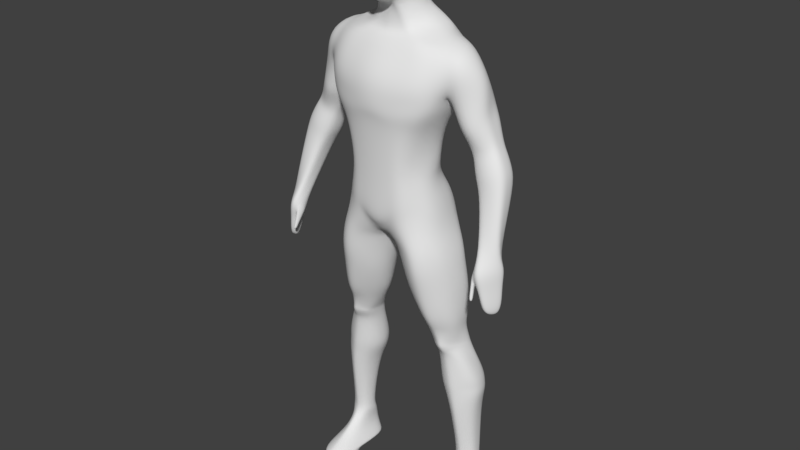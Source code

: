 # Source: male.blend  (saved by Blender 2.79.0; exported with 4.5.12 LTS)
import bpy
from mathutils import Matrix  # noqa: F401  (used for matrix-valued properties, if any)

bpy.ops.wm.read_factory_settings(use_empty=True)
scene = bpy.context.scene
scene.name = 'Scene'

# ---- collections
col_collection_1 = bpy.data.collections.new('Collection 1'); scene.collection.children.link(col_collection_1)

# ---- materials (node trees are filled in below, after node groups)
mat_material = bpy.data.materials.new('Material')
mat_material.alpha_threshold = 0.0
mat_material.use_transparent_shadow = False
mat_material.roughness = 0.5
mat_material.line_color = (0.0, 0.0, 0.0, 1.0)

# ---- material node trees

# ---- world
world_world = bpy.data.worlds.new('World'); scene.world = world_world
world_world.color = (0.05088, 0.05088, 0.05088)
world_world.use_sun_shadow = False
world_world.sun_shadow_jitter_overblur = 0.0
world_world.cycles.sampling_method = 'MANUAL'

# ---- meshes
me_cube = bpy.data.meshes.new('Cube')
me_cube.from_pydata([(0.0598, -0.07229, 0.7873), (0.05395, 0.05388, 0.8189), (0.05773, -0.05968, 0.9539), (0.05773, 0.063, 0.9495), (0.06129, -0.03658, 0.8012), (0.06241, 0.001827, 0.8129), (0.05846, 0.0314, 0.8147), (0.02898, -0.08748, 0.7612), (0.06137, -0.07761, 0.8211), (0.06429, -0.07514, 0.8711), (0.06368, -0.07024, 0.9168), (0.0293, 0.05954, 0.8203), (0.0, 0.06133, 0.8228), (0.06138, 0.06333, 0.8385), (0.06429, 0.07139, 0.8768), (0.06368, 0.07257, 0.9151), (0.06534, -0.02975, 0.9652), (0.06779, 0.002712, 0.9682), (0.06534, 0.03442, 0.9626), (0.03134, -0.06948, 0.9657), (0.03134, 0.07242, 0.9584), (0.0371, -0.08816, 0.9274), (0.03905, -0.1003, 0.8644), (0.03627, -0.09731, 0.7992), (0.03633, 0.0728, 0.837), (0.03905, 0.08752, 0.8769), (0.0371, 0.08853, 0.9238), (0.06691, -0.03974, 0.8275), (0.06688, 0.002205, 0.8352), (0.06691, 0.03599, 0.8337), (0.07106, -0.03916, 0.8748), (0.07009, 0.002034, 0.8763), (0.07106, 0.041, 0.8764), (0.07248, -0.03637, 0.9284), (0.07437, 0.002212, 0.9317), (0.07248, 0.04017, 0.9269), (0.03988, -0.03501, 0.9848), (0.04286, 0.003442, 0.9896), (0.03988, 0.04048, 0.98), (0.02955, -0.05025, 0.761), (0.05798, 0.002227, 0.7852), (0.03657, 0.05783, 0.8089), (0.04607, 0.05632, 0.7451), (0.0544, -0.035, 0.6803), (0.0773, 0.01401, 0.6983), (0.1339, -0.06797, 0.6372), (0.1095, -0.1007, 0.371), (0.08203, 0.1135, 0.6666), (0.2656, 0.002643, 0.5441), (0.1144, -0.0009072, 0.671), (0.1201, 0.08464, 0.6705), (0.266, 0.03785, 0.5618), (0.1377, 0.09379, 0.6369), (0.1498, -0.1023, 0.4822), (0.08483, -0.1009, 0.2619), (0.07318, 0.1285, 0.5003), (0.1718, 0.03478, 0.4782), (0.1851, -0.05708, 0.5007), (0.1606, 0.09516, 0.4832), (0.09437, -0.09945, 0.08852), (0.03953, 0.07584, 0.3674), (0.1337, 0.02464, 0.3399), (0.134, -0.02425, 0.3449), (0.09611, 0.06799, 0.3602), (0.06234, 0.05613, 0.2626), (0.1322, 0.009578, 0.2595), (0.121, -0.03593, 0.2629), (0.1103, 0.04407, 0.2617), (0.08954, 0.1165, 0.08506), (0.0, 0.1021, 0.09728), (0.1465, 0.03713, 0.1082), (0.1504, -0.04165, 0.103), (0.1313, 0.09345, 0.09251), (0.1421, -0.106, 0.5392), (0.0, -0.1367, 0.5588), (0.1603, 0.1039, 0.5612), (0.2198, -0.04419, 0.4692), (0.1845, -0.05891, 0.5647), (0.0, 0.09604, 0.552), (0.09686, 0.1306, 0.576), (0.1591, -0.029, -0.3114), (0.1107, -0.0202, -0.3088), (0.1696, 0.07521, -0.3117), (0.09094, 0.0531, -0.3136), (0.1989, 0.04665, -0.3127), (0.1978, 0.00397, -0.3126), (0.1912, 0.07085, -0.3121), (0.178, -0.03859, -0.02219), (0.1848, -0.03569, -0.1569), (0.1749, 0.08726, -0.1553), (0.1476, 0.08695, -0.01711), (0.1746, 0.07551, -0.01914), (0.2027, 0.06816, -0.1542), (0.01095, 0.04713, -0.02057), (0.04596, 0.06195, -0.1584), (0.03705, -0.008718, -0.1661), (0.06752, -0.0526, -0.1652), (0.02296, -0.05392, -0.0222), (0.1318, -0.09752, -0.02093), (0.1463, -0.0756, -0.156), (0.1819, 0.07626, 0.4455), (0.1801, -0.005203, 0.4437), (0.1798, 0.03598, 0.4403), (0.137, 0.03281, 0.6714), (0.2459, 0.06437, 0.5328), (0.1573, 0.03409, 0.6642), (0.1772, -0.03697, 0.6318), (0.2771, -9.011e-05, 0.4603), (0.2281, 0.1081, 0.4777), (0.2381, -0.04223, 0.415), (0.3356, -0.00263, 0.3009), (0.2338, 0.1027, 0.424), (0.191, 0.0359, 0.394), (0.2637, 0.07763, 0.473), (0.2681, 0.03902, 0.4595), (0.203, 0.07009, 0.3989), (0.1963, 0.001015, 0.3971), (0.1818, 0.03866, -0.02088), (0.197, 0.004665, -0.541), (0.07972, 0.0216, -0.2976), (0.003083, -0.01012, -0.02319), (0.201, 0.01979, -0.1558), (0.1777, 0.001918, -0.4227), (0.1375, 0.01207, -0.4238), (0.187, 0.09669, -0.4265), (0.122, 0.09113, -0.4281), (0.213, 0.07078, -0.4264), (0.2161, 0.02339, -0.4243), (0.2127, 0.09292, -0.4267), (0.122, 0.03969, -0.4255), (0.1414, 0.02018, -0.5425), (0.2098, 0.1362, -0.5464), (0.1359, 0.1178, -0.5478), (0.2465, 0.09587, -0.5459), (0.2502, 0.04905, -0.5437), (0.2342, 0.1155, -0.5459), (0.2144, 0.0367, -0.8234), (0.1174, 0.06856, -0.5452), (0.2068, 0.01081, -0.6365), (0.171, 0.02378, -0.6377), (0.2151, 0.1146, -0.6408), (0.1571, 0.09969, -0.6419), (0.2387, 0.08095, -0.6403), (0.2411, 0.0418, -0.6385), (0.2326, 0.1078, -0.6408), (0.2147, 0.03477, -0.853), (0.1571, 0.058, -0.6398), (0.1858, 0.04471, -0.8244), (0.221, 0.1009, -0.8259), (0.1791, 0.08709, -0.8272), (0.2395, 0.08495, -0.8263), (0.2418, 0.05585, -0.8249), (0.2393, 0.09856, -0.8262), (0.2144, 0.02062, -0.8824), (0.1759, 0.06585, -0.8259), (0.1805, 0.04251, -0.8542), (0.2226, 0.1071, -0.8558), (0.172, 0.09351, -0.8575), (0.2447, 0.08144, -0.856), (0.2474, 0.05328, -0.8547), (0.2358, 0.09727, -0.8559), (0.172, 0.06296, -0.8558), (0.1878, 0.03324, -0.8836), (0.2205, 0.1121, -0.8862), (0.1775, 0.1067, -0.8877), (0.2377, 0.08701, -0.8861), (0.2398, 0.05077, -0.8844), (0.2375, 0.1084, -0.8864), (0.2155, -0.1147, -0.9686), (0.1775, 0.06653, -0.8856), (0.1786, 0.08757, -0.3793), (0.1895, 0.0101, -0.3815), (0.2036, 0.08343, -0.3795), (0.2039, 0.0488, -0.3787), (0.1167, 0.01422, -0.3777), (0.135, -0.009757, -0.3761), (0.1151, 0.08146, -0.381), (0.1695, -0.02159, -0.3748), (0.2144, -0.02326, -0.9227), (0.1878, -0.002668, -0.9242), (0.2206, 0.121, -0.9287), (0.1776, 0.1126, -0.9301), (0.2378, 0.08171, -0.928), (0.2399, 0.02484, -0.9254), (0.2376, 0.1153, -0.9288), (0.1776, 0.04957, -0.927), (0.1662, -0.08904, -0.971), (0.2261, 0.1266, -0.9782), (0.1517, 0.1121, -0.9807), (0.2558, 0.05872, -0.977), (0.2595, -0.07475, -0.9726), (0.2555, 0.1167, -0.9784), (0.2259, 0.00984, -0.9747), (0.1517, 0.003179, -0.9753), (0.2042, 0.08286, 0.5494), (0.1977, 0.06689, 0.6382), (0.1766, -0.02474, 0.4698), (0.1789, 0.03531, 0.466), (0.1718, 0.09353, 0.4738), (0.2142, 0.02733, 0.6456), (0.2251, -0.03621, 0.6163), (0.2171, -0.04614, 0.5403), (0.3169, 0.004994, 0.3414), (0.287, -0.01596, 0.3111), (0.3507, -0.008472, 0.252), (0.2859, 0.07257, 0.297), (0.2429, 0.02169, 0.2847), (0.3146, 0.06757, 0.3351), (0.3206, 0.03427, 0.3322), (0.2446, 0.06028, 0.2795), (0.2481, -0.006509, 0.297), (0.3029, -0.02653, 0.2673), (0.3651, -0.04832, 0.06222), (0.3018, 0.07157, 0.2519), (0.2553, 0.01514, 0.2381), (0.3329, 0.06554, 0.294), (0.3404, 0.02919, 0.2908), (0.2568, 0.05802, 0.2323), (0.2615, -0.01487, 0.2518), (0.3181, -0.02394, 0.2237), (0.3174, 0.0588, 0.2107), (0.279, 0.01121, 0.199), (0.3486, 0.05745, 0.2462), (0.3499, 0.02306, 0.2435), (0.2801, 0.04738, 0.1941), (0.2794, -0.02466, 0.2106), (0.3425, -0.06261, 0.05472), (0.3169, -0.06566, -0.04072), (0.3298, -0.01233, 0.04635), (0.3108, -0.04628, 0.0506), (0.355, -0.008204, 0.0586), (0.3592, -0.02938, 0.05709), (0.3063, -0.0241, 0.047), (0.3174, -0.06782, 0.05772), (0.2247, 0.1252, -0.9658), (0.251, 0.1164, -0.9659), (0.2513, 0.0645, -0.9647), (0.2545, -0.05854, -0.9607), (0.1582, 0.01485, -0.9632), (0.1709, -0.07244, -0.9588), (0.1582, 0.1122, -0.968), (0.215, -0.09659, -0.9565), (0.2155, -0.1079, -0.9855), (0.1663, -0.08622, -0.987), (0.2259, 0.003578, -0.9887), (0.1518, -0.003268, -0.9894), (0.2595, -0.07558, -0.994), (0.2559, 0.03304, -0.9813), (0.2259, 0.005582, -0.9837), (0.1518, -0.000952, -0.9843), (0.2558, 0.04893, -0.9787), (0.1663, -0.08766, -0.9802), (0.2155, -0.111, -0.9779), (0.2595, -0.07516, -0.9833), (0.0, 0.07405, 0.1924), (0.09694, 0.06177, 0.1995), (0.07226, 0.08325, 0.1912), (0.09057, -0.102, 0.1682), (0.1297, -0.03836, 0.2133), (0.1197, 0.01616, 0.2125), (0.3061, -0.06951, -0.02114), (0.3161, -0.0931, -0.02053), (0.365, -0.06752, 0.005639), (0.3376, -0.1062, 0.008635), (0.3228, -0.0372, -0.002735), (0.3673, -0.01368, 0.008004), (0.3844, -0.02365, 0.01314), (0.3348, -0.07157, -0.1198), (0.3509, 0.0005944, 0.009515), (0.3271, -0.08951, -0.03962), (0.367, -0.0647, -0.04725), (0.3467, -0.09341, -0.04503), (0.3358, -0.04218, -0.05347), (0.3687, -0.02473, -0.0455), (0.3815, -0.03213, -0.04169), (0.3504, -0.06533, -0.137), (0.3566, -0.01413, -0.04438), (0.3454, -0.08069, -0.1176), (0.3741, -0.064, -0.1151), (0.3573, -0.08771, -0.1132), (0.3482, -0.0454, -0.1202), (0.3755, -0.03098, -0.1136), (0.386, -0.03709, -0.1105), (0.3654, -0.02222, -0.1127), (0.356, -0.06986, -0.1356), (0.3708, -0.06129, -0.138), (0.3624, -0.07316, -0.1335), (0.3572, -0.05207, -0.1408), (0.3715, -0.04432, -0.1408), (0.3771, -0.04724, -0.1393), (0.3637, -0.05766, -0.1406), (0.3663, -0.03972, -0.1405), (0.01674, -0.09029, 0.7549), (0.01698, 0.06029, 0.8214), (0.0181, -0.07089, 0.9673), (0.0181, 0.07375, 0.9594), (0.02143, -0.09082, 0.9288), (0.02256, -0.1041, 0.8628), (0.02095, -0.0997, 0.7951), (0.02097, 0.07343, 0.8395), (0.02256, 0.08913, 0.8769), (0.02143, 0.09066, 0.9248), (0.02304, -0.03576, 0.9884), (0.02476, 0.003693, 0.9934), (0.02304, 0.04149, 0.9829), (0.01707, -0.04822, 0.7598), (0.02134, 0.05878, 0.809), (0.07734, -0.07477, 0.6362), (0.03835, 0.1013, 0.6508), (0.03175, -0.03627, 0.6787), (0.02898, 0.06334, 0.7366), (0.05028, -0.1326, 0.4794), (0.03284, 0.1013, 0.4904), (0.06267, -0.1165, 0.3681), (0.01998, 0.07874, 0.3656), (0.05076, -0.1092, 0.2244), (0.03738, 0.05355, 0.2607), (0.05389, -0.1046, 0.05196), (0.05087, 0.1223, 0.08909), (0.04013, 0.116, 0.5659), (0.08576, -0.1209, 0.543), (0.1432, -0.02963, -0.3116), (0.1327, 0.08278, -0.3125), (0.09511, -0.09881, -0.02129), (0.1131, -0.07943, -0.159), (0.08416, 0.08909, -0.01857), (0.1179, 0.09171, -0.1566), (0.1635, 0.001308, -0.4228), (0.1595, 0.09434, -0.4272), (0.1774, 0.003867, -0.5412), (0.1719, 0.1334, -0.5472), (0.1941, 0.01014, -0.6367), (0.1906, 0.1123, -0.6414), (0.2043, 0.03629, -0.8236), (0.2015, 0.09943, -0.8266), (0.2027, 0.03436, -0.8533), (0.1993, 0.1057, -0.8568), (0.205, 0.01997, -0.8826), (0.2023, 0.1098, -0.8868), (0.1556, -0.02125, -0.375), (0.1518, 0.08499, -0.38), (0.205, -0.02349, -0.9228), (0.2024, 0.1174, -0.9293), (0.1989, -0.117, -0.9688), (0.1946, 0.008594, -0.975), (0.1947, 0.1205, -0.9793), (0.1998, -0.0996, -0.9567), (0.1966, 0.1197, -0.9667), (0.1987, -0.1107, -0.9857), (0.1946, 0.002147, -0.989), (0.1987, -0.1135, -0.9781), (0.1946, 0.004463, -0.984), (0.0517, -0.1084, 0.1216), (0.04266, 0.08505, 0.1917), (0.0795, 0.1063, 0.1419), (0.09262, -0.1013, 0.1283), (0.1329, 0.0332, 0.1603), (0.1175, 0.08098, 0.1565), (0.1406, -0.04063, 0.1581), (0.05259, -0.1067, 0.08677), (0.04574, 0.1054, 0.1441), (0.1558, 0.07873, 0.04365), (0.1115, 0.1055, 0.03672), (0.01148, -0.05852, -0.01033), (0.1629, -0.04007, 0.04038), (0.1338, 0.0894, 0.0342), (0.005474, 0.08945, 0.04063), (0.1125, -0.09708, 0.0338), (0.06862, 0.1097, 0.03837), (0.07447, -0.1003, 0.01534), (0.1846, -0.03571, -0.08956), (0.1612, 0.08794, -0.08622), (0.1887, 0.06634, -0.08669), (0.02945, 0.05475, -0.08948), (0.02139, -0.008535, -0.0935), (0.05332, -0.05873, -0.0926), (0.1426, -0.09239, -0.08838), (0.1946, 0.02454, -0.08833), (0.101, 0.09046, -0.08759), (0.1066, -0.09538, -0.08939), (0.1773, 0.08657, -0.3703), (0.2018, 0.08246, -0.3705), (0.1316, -0.004728, -0.3651), (0.1678, -0.0203, -0.3585), (0.1863, 0.01049, -0.368), (0.2031, 0.04819, -0.3697), (0.1152, 0.01003, -0.3664), (0.112, 0.07851, -0.3719), (0.1492, 0.08535, -0.3711), (0.1525, -0.02072, -0.356), (0.1919, 0.01103, -0.3946), (0.2062, 0.05101, -0.3906), (0.1184, 0.01526, -0.3895), (0.1168, 0.0839, -0.3929), (0.1807, 0.08987, -0.3912), (0.2059, 0.08583, -0.3914), (0.139, -0.0001635, -0.3988), (0.1741, -0.007602, -0.402), (0.1601, -0.007463, -0.4024), (0.1537, 0.08735, -0.3919), (0.2053, 0.1326, -0.511), (0.2466, 0.04016, -0.5081), (0.2305, 0.1167, -0.5107), (0.2428, 0.08986, -0.5104), (0.1154, 0.06733, -0.5101), (0.1354, 0.01955, -0.5072), (0.1294, 0.1139, -0.5125), (0.1922, 0.004045, -0.5057), (0.1721, 0.003198, -0.5059), (0.1665, 0.1297, -0.5118), (0.127, 0.07295, -0.5736), (0.1409, 0.1186, -0.576), (0.2007, 0.007503, -0.5692), (0.1461, 0.02371, -0.5707), (0.2529, 0.04623, -0.5717), (0.2494, 0.09515, -0.574), (0.2371, 0.1164, -0.5741), (0.2133, 0.1372, -0.5745), (0.176, 0.1343, -0.5754), (0.1814, 0.006669, -0.5694), (0.0, 0.07596, 0.4397), (0.05506, 0.1021, 0.4536), (0.1356, -0.109, 0.4358), (0.1762, -0.05218, 0.4589), (0.1476, 0.08099, 0.4416), (0.1625, 0.03138, 0.4385), (0.01667, 0.09, 0.4477), (0.0498, -0.1313, 0.4421), (0.3088, -0.05834, -0.003812), (0.3182, -0.09475, 0.001516), (0.3244, -0.0563, -0.05156), (0.3323, -0.0849, -0.05031), (0.3179, -0.09784, -0.08932), (0.3234, -0.1054, -0.08782), (0.3248, -0.09337, -0.09239), (0.3304, -0.1011, -0.09069), (0.3186, -0.0965, -0.04471), (0.3204, -0.1011, -0.06911), (0.3294, -0.09617, -0.0758), (0.3281, -0.09222, -0.05576), (0.3103, -0.0803, -0.04589), (0.3145, -0.09168, -0.07058), (0.3197, -0.07579, -0.0573), (0.3236, -0.08405, -0.07656), (0.0, -0.09414, 0.7462), (0.0, -0.07282, 0.9696), (0.0, 0.07556, 0.9608), (0.0, -0.09446, 0.9307), (0.0, -0.1093, 0.8605), (0.0, -0.103, 0.7895), (0.0, 0.07427, 0.843), (0.0, 0.09132, 0.8768), (0.0, 0.09358, 0.9261), (0.0, -0.03679, 0.9933), (0.0, 0.004037, 0.9986), (0.0, 0.04287, 0.987), (0.0, -0.04544, 0.7581), (0.0, 0.06009, 0.809), (0.0, -0.0452, 0.6693), (0.0, 0.07294, 0.7251), (0.0, -0.08408, 0.6349), (0.0, 0.08465, 0.6291), (0.0, -0.1384, 0.4865), (0.0, 0.08465, 0.4768), (0.0, -0.1227, 0.3669), (0.0, 0.06741, 0.3631), (0.0, -0.1113, 0.1732), (0.0, 0.05531, 0.2582), (0.0, -0.06312, 0.001537), (0.0, -0.01044, 0.0005425), (0.0, -0.1163, 0.05784), (0.0, 0.09282, 0.147), (0.0, -0.08961, 0.02969), (0.0, -0.01027, -0.01133), (0.0, -0.1353, 0.4418), (0.05231, 0.09778, 0.4395), (0.1287, -0.09957, 0.4047), (0.1249, 0.07514, 0.406), (0.01707, 0.08815, 0.4343), (0.06487, -0.1262, 0.4149), (0.1637, -0.04277, 0.4289), (0.1468, 0.02968, 0.3944), (0.0, -0.1307, 0.4268), (0.0, 0.07456, 0.4272), (0.3033, 0.009764, 0.3668), (0.2754, -0.007152, 0.3406), (0.3013, 0.06733, 0.3623), (0.3042, 0.03711, 0.3594), (0.2744, 0.07024, 0.3298), (0.2392, 0.05933, 0.3146), (0.2369, 0.02691, 0.3185), (0.2396, -0.001706, 0.3283), (0.2857, 0.00247, 0.4243), (0.2796, 0.07691, 0.4331), (0.2157, 0.06661, 0.3733), (0.2087, 0.001834, 0.3746), (0.2494, -0.03433, 0.3893), (0.2822, 0.03898, 0.4222), (0.2467, 0.09721, 0.3943), (0.2033, 0.03457, 0.3703), (0.0919, -0.04977, 0.6579), (0.1262, 0.08783, 0.6588), (0.05861, 0.07627, 0.7177), (0.1441, 0.03326, 0.6689), (0.1363, -0.01349, 0.6574), (0.0543, -0.05485, 0.6564), (0.03225, 0.07659, 0.7067), (0.0, 0.07703, 0.6916), (0.0, -0.06308, 0.6535), (0.1998, -0.01315, -0.2666), (0.2005, 0.07752, -0.2653), (0.07007, 0.06149, -0.2676), (0.1568, -0.05485, -0.2658), (0.2059, 0.0409, -0.2663), (0.1745, 0.08757, -0.2654), (0.09272, -0.02471, -0.2663), (0.05901, 0.0108, -0.2586), (0.1332, -0.05679, -0.2668), (0.1267, 0.0954, -0.2663)], [], [(35, 15, 3, 18), (2, 19, 21, 10), (294, 445, 447, 296), (10, 21, 22, 9), (296, 447, 448, 297), (9, 22, 23, 8), (297, 448, 449, 298), (8, 23, 7, 0), (298, 449, 444, 292), (1, 11, 24, 13), (293, 12, 450, 299), (13, 24, 25, 14), (299, 450, 451, 300), (14, 25, 26, 15), (300, 451, 452, 301), (15, 26, 20, 3), (301, 452, 446, 295), (6, 1, 13, 29), (29, 13, 14, 32), (32, 14, 15, 35), (0, 4, 27, 8), (4, 5, 28, 27), (5, 6, 29, 28), (8, 27, 30, 9), (27, 28, 31, 30), (28, 29, 32, 31), (9, 30, 33, 10), (30, 31, 34, 33), (31, 32, 35, 34), (10, 33, 16, 2), (33, 34, 17, 16), (34, 35, 18, 17), (18, 3, 20, 38), (304, 295, 446, 455), (2, 16, 36, 19), (16, 17, 37, 36), (17, 18, 38, 37), (294, 302, 453, 445), (302, 303, 454, 453), (303, 304, 455, 454), (0, 7, 39, 4), (292, 444, 456, 305), (4, 39, 40, 5), (5, 40, 41, 6), (6, 41, 11, 1), (306, 457, 12, 293), (306, 310, 459, 457), (305, 309, 43, 39), (40, 44, 42, 41), (39, 43, 44, 40), (77, 73, 53, 57), (201, 196, 101, 76), (506, 502, 47, 308), (505, 508, 460, 307), (320, 74, 462, 311), (502, 42, 50, 501), (501, 503, 105, 52), (194, 195, 104, 108), (197, 198, 100, 102), (198, 194, 108, 100), (42, 44, 103, 50), (44, 43, 49, 103), (479, 482, 464, 313), (480, 476, 46, 62), (478, 475, 60, 314), (79, 75, 58, 55), (319, 79, 55, 312), (314, 60, 64, 316), (63, 61, 65, 67), (475, 477, 63, 60), (481, 480, 62, 61), (477, 481, 61, 63), (360, 354, 68, 318), (357, 356, 70, 72), (62, 46, 54, 66), (313, 464, 466, 315), (60, 63, 67, 64), (61, 62, 66, 65), (516, 511, 83, 119), (510, 513, 84, 86), (513, 509, 85, 84), (514, 510, 86, 82), (358, 355, 59, 71), (359, 472, 468, 317), (354, 357, 72, 68), (356, 358, 71, 70), (308, 47, 79, 319), (47, 52, 75, 79), (199, 200, 48, 51), (307, 460, 74, 320), (195, 199, 51, 104), (196, 197, 102, 101), (396, 392, 129, 123), (394, 395, 128, 124), (391, 390, 127, 126), (395, 391, 126, 128), (515, 516, 119, 81), (518, 514, 82, 322), (509, 512, 80, 85), (517, 515, 81, 321), (369, 363, 97, 323), (379, 375, 96, 324), (364, 367, 98, 87), (370, 376, 99, 88), (368, 362, 90, 325), (378, 371, 89, 326), (363, 473, 120, 97), (375, 374, 95, 96), (362, 365, 91, 90), (371, 372, 92, 89), (361, 364, 87, 117), (377, 370, 88, 121), (365, 361, 117, 91), (372, 377, 121, 92), (473, 366, 93, 120), (374, 373, 94, 95), (503, 504, 106, 105), (500, 45, 106, 504), (200, 201, 76, 48), (106, 45, 73, 77), (51, 48, 107, 114), (48, 76, 109, 107), (76, 101, 116, 109), (101, 102, 112, 116), (491, 490, 206, 210), (489, 488, 205, 209), (484, 485, 203, 202), (486, 487, 208, 207), (108, 104, 113, 111), (102, 100, 115, 112), (100, 108, 111, 115), (104, 51, 114, 113), (405, 404, 137, 130), (400, 402, 135, 131), (403, 401, 134, 133), (402, 403, 133, 135), (392, 393, 125, 129), (399, 394, 124, 328), (398, 396, 123, 327), (390, 397, 122, 127), (416, 415, 142, 144), (414, 412, 138, 143), (410, 411, 141, 146), (419, 413, 139, 331), (409, 400, 131, 330), (408, 405, 130, 329), (404, 406, 132, 137), (401, 407, 118, 134), (331, 139, 147, 333), (332, 140, 148, 334), (139, 146, 154, 147), (140, 144, 152, 148), (415, 414, 143, 142), (417, 416, 144, 140), (413, 410, 146, 139), (418, 417, 140, 332), (334, 148, 156, 336), (147, 154, 161, 155), (148, 152, 160, 156), (150, 151, 159, 158), (146, 141, 149, 154), (143, 138, 136, 151), (144, 142, 150, 152), (142, 143, 151, 150), (156, 160, 167, 163), (158, 159, 166, 165), (160, 158, 165, 167), (159, 145, 153, 166), (333, 147, 155, 335), (154, 149, 157, 161), (151, 136, 145, 159), (152, 150, 158, 160), (166, 153, 178, 183), (169, 164, 181, 185), (337, 162, 179, 341), (338, 163, 180, 342), (155, 161, 169, 162), (336, 156, 163, 338), (335, 155, 162, 337), (161, 157, 164, 169), (384, 383, 177, 171), (389, 382, 175, 339), (388, 380, 170, 340), (386, 387, 176, 174), (381, 385, 173, 172), (385, 384, 171, 173), (380, 381, 172, 170), (382, 386, 174, 175), (347, 234, 187, 345), (239, 238, 193, 186), (234, 235, 191, 187), (236, 237, 190, 189), (167, 165, 182, 184), (165, 166, 183, 182), (163, 167, 184, 180), (162, 169, 185, 179), (344, 193, 188, 345), (192, 187, 191, 189), (351, 248, 244, 349), (346, 239, 186, 343), (238, 240, 188, 193), (237, 241, 168, 190), (235, 236, 189, 191), (106, 77, 201, 200), (57, 56, 197, 196), (52, 105, 199, 195), (105, 106, 200, 199), (58, 75, 194, 198), (56, 58, 198, 197), (75, 52, 195, 194), (77, 57, 196, 201), (206, 209, 217, 214), (205, 207, 215, 213), (209, 205, 213, 217), (210, 206, 214, 218), (490, 489, 209, 206), (487, 484, 202, 208), (488, 486, 207, 205), (485, 491, 210, 203), (218, 214, 221, 225), (211, 218, 225, 219), (216, 110, 204, 223), (215, 216, 223, 222), (202, 203, 211, 110), (207, 208, 216, 215), (208, 202, 110, 216), (203, 210, 218, 211), (222, 223, 231, 230), (204, 219, 226, 212), (221, 224, 232, 229), (220, 222, 230, 228), (217, 213, 220, 224), (213, 215, 222, 220), (214, 217, 224, 221), (110, 211, 219, 204), (212, 226, 262, 266), (229, 232, 428, 429), (228, 230, 268, 264), (232, 228, 264, 428), (223, 204, 212, 231), (219, 225, 233, 226), (225, 221, 229, 233), (224, 220, 228, 232), (184, 182, 236, 235), (183, 178, 241, 237), (185, 181, 240, 238), (341, 179, 239, 346), (182, 183, 237, 236), (180, 184, 235, 234), (179, 185, 238, 239), (342, 180, 234, 347), (348, 243, 245, 349), (242, 244, 247, 246), (251, 249, 245, 243), (248, 250, 247, 244), (350, 251, 243, 348), (343, 186, 251, 350), (192, 189, 250, 248), (186, 193, 249, 251), (344, 192, 248, 351), (190, 168, 252, 253), (246, 253, 252, 242), (246, 247, 253), (190, 253, 247, 250, 189), (65, 66, 258, 259), (64, 67, 255, 256), (315, 466, 470, 352), (66, 54, 257, 258), (67, 65, 259, 255), (316, 64, 256, 353), (428, 264, 272, 430), (263, 429, 431, 271), (262, 263, 271, 270), (265, 266, 274, 273), (230, 231, 265, 268), (231, 212, 266, 265), (226, 233, 263, 262), (233, 229, 429, 263), (270, 271, 279, 278), (273, 274, 282, 281), (276, 273, 281, 283), (274, 270, 278, 282), (264, 268, 276, 272), (438, 437, 433, 435), (266, 262, 270, 274), (268, 265, 273, 276), (282, 278, 285, 289), (277, 267, 275, 284), (280, 283, 291, 287), (267, 280, 287, 275), (271, 431, 277, 279), (430, 272, 280, 267), (272, 276, 283, 280), (431, 430, 267, 277), (288, 289, 285, 290), (291, 288, 290, 287), (287, 290, 284, 275), (290, 285, 286, 284), (283, 281, 288, 291), (281, 282, 289, 288), (278, 279, 286, 285), (279, 277, 284, 286), (467, 316, 353, 254), (54, 315, 352, 257), (193, 344, 351, 249), (168, 343, 350, 252), (252, 350, 348, 242), (242, 348, 349, 244), (181, 342, 347, 240), (178, 341, 346, 241), (241, 346, 343, 168), (249, 351, 349, 245), (192, 344, 345, 187), (240, 347, 345, 188), (387, 388, 340, 176), (383, 389, 339, 177), (145, 335, 337, 153), (157, 336, 338, 164), (164, 338, 342, 181), (153, 337, 341, 178), (136, 333, 335, 145), (149, 334, 336, 157), (411, 418, 332, 141), (141, 332, 334, 149), (138, 331, 333, 136), (407, 408, 329, 118), (406, 409, 330, 132), (412, 419, 331, 138), (397, 398, 327, 122), (393, 399, 328, 125), (373, 378, 326, 94), (366, 368, 325, 93), (376, 379, 324, 99), (367, 369, 323, 98), (512, 517, 321, 80), (511, 518, 322, 83), (45, 307, 320, 73), (461, 308, 319, 78), (355, 359, 317, 59), (46, 313, 315, 54), (471, 360, 318, 69), (465, 314, 316, 467), (78, 319, 312, 463), (483, 478, 314, 465), (476, 479, 313, 46), (73, 320, 311, 53), (500, 505, 307, 45), (507, 506, 308, 461), (456, 458, 309, 305), (41, 42, 310, 306), (41, 306, 293, 11), (7, 292, 305, 39), (37, 38, 304, 303), (36, 37, 303, 302), (19, 36, 302, 294), (38, 20, 295, 304), (26, 301, 295, 20), (25, 300, 301, 26), (24, 299, 300, 25), (11, 293, 299, 24), (23, 298, 292, 7), (22, 297, 298, 23), (21, 296, 297, 22), (19, 294, 296, 21), (254, 353, 360, 471), (257, 352, 359, 355), (259, 258, 358, 356), (256, 255, 357, 354), (352, 470, 472, 359), (258, 257, 355, 358), (255, 259, 356, 357), (353, 256, 354, 360), (59, 317, 369, 367), (69, 318, 368, 366), (469, 69, 366, 473), (72, 70, 361, 365), (70, 71, 364, 361), (68, 72, 365, 362), (468, 469, 473, 363), (318, 68, 362, 368), (71, 59, 367, 364), (317, 468, 363, 369), (98, 323, 379, 376), (93, 325, 378, 373), (120, 93, 373, 374), (91, 117, 377, 372), (117, 87, 370, 377), (90, 91, 372, 371), (97, 120, 374, 375), (325, 90, 371, 378), (87, 98, 376, 370), (323, 97, 375, 379), (80, 321, 389, 383), (83, 322, 388, 387), (81, 119, 386, 382), (82, 86, 381, 380), (84, 85, 384, 385), (86, 84, 385, 381), (119, 83, 387, 386), (322, 82, 380, 388), (321, 81, 382, 389), (85, 80, 383, 384), (176, 340, 399, 393), (177, 339, 398, 397), (171, 177, 397, 390), (339, 175, 396, 398), (340, 170, 394, 399), (174, 176, 393, 392), (172, 173, 391, 395), (173, 171, 390, 391), (170, 172, 395, 394), (175, 174, 392, 396), (125, 328, 409, 406), (122, 327, 408, 407), (127, 122, 407, 401), (129, 125, 406, 404), (327, 123, 405, 408), (328, 124, 400, 409), (128, 126, 403, 402), (126, 127, 401, 403), (124, 128, 402, 400), (123, 129, 404, 405), (118, 329, 419, 412), (132, 330, 418, 411), (330, 131, 417, 418), (130, 137, 410, 413), (131, 135, 416, 417), (133, 134, 414, 415), (329, 130, 413, 419), (137, 132, 411, 410), (134, 118, 412, 414), (135, 133, 415, 416), (53, 311, 427, 422), (463, 312, 426, 420), (58, 56, 425, 424), (56, 57, 423, 425), (55, 58, 424, 421), (312, 55, 421, 426), (57, 53, 422, 423), (311, 462, 474, 427), (260, 261, 429, 428), (269, 227, 430, 431), (261, 269, 431, 429), (227, 260, 428, 430), (433, 432, 434, 435), (437, 441, 432, 433), (441, 443, 434, 432), (443, 438, 435, 434), (227, 269, 439, 442), (442, 439, 438, 443), (260, 227, 442, 440), (440, 442, 443, 441), (261, 260, 440, 436), (436, 440, 441, 437), (269, 261, 436, 439), (439, 436, 437, 438), (422, 427, 479, 476), (420, 426, 478, 483), (424, 425, 481, 477), (425, 423, 480, 481), (421, 424, 477, 475), (426, 421, 475, 478), (423, 422, 476, 480), (427, 474, 482, 479), (496, 495, 491, 485), (498, 493, 486, 488), (497, 492, 484, 487), (499, 494, 489, 490), (493, 497, 487, 486), (492, 496, 485, 484), (494, 498, 488, 489), (495, 499, 490, 491), (116, 112, 499, 495), (115, 111, 498, 494), (107, 109, 496, 492), (113, 114, 497, 493), (112, 115, 494, 499), (114, 107, 492, 497), (111, 113, 493, 498), (109, 116, 495, 496), (459, 310, 506, 507), (43, 309, 505, 500), (43, 500, 504, 49), (103, 49, 504, 503), (50, 103, 503, 501), (47, 502, 501, 52), (309, 458, 508, 505), (310, 42, 502, 506), (94, 326, 518, 511), (99, 324, 517, 512), (324, 96, 515, 517), (88, 99, 512, 509), (326, 89, 514, 518), (96, 95, 516, 515), (89, 92, 510, 514), (121, 88, 509, 513), (92, 121, 513, 510), (95, 94, 511, 516)])
me_cube.polygons.foreach_set('use_smooth', [True] * 498)
me_cube.materials.append(mat_material)
me_cube.use_remesh_preserve_volume = False
me_cube.use_remesh_preserve_attributes = False
me_cube.use_mirror_vertex_groups = False
me_cube.update()

# ---- objects
ob_cube = bpy.data.objects.new('Cube', me_cube)

# ---- transforms, parenting, visibility, modifiers, constraints
ob_cube.location = (0.0, 0.0, 0.8806)
ob_cube.scale = (1.0, 1.0, 0.8806)
ob_cube.lock_rotations_4d = False
ob_cube.empty_display_type = 'ARROWS'
ob_cube.lineart.crease_threshold = 0.0
_m = ob_cube.modifiers.new('Mirror', 'MIRROR')
_m.use_clip = True
_m = ob_cube.modifiers.new('Subsurf', 'SUBSURF')
_m.uv_smooth = 'PRESERVE_CORNERS'
_m.quality = 2
_m.levels = 4
_m.show_only_control_edges = False

# ---- collection membership
col_collection_1.objects.link(ob_cube)

# ---- scene / render settings (as saved in the file)
scene.frame_start = 1; scene.frame_end = 250; scene.frame_set(1)
scene.render.engine = 'BLENDER_EEVEE_NEXT'
scene.render.resolution_percentage = 50
scene.render.dither_intensity = 0.0
scene.cycles.use_denoising = False
scene.cycles.samples = 128
scene.cycles.sampling_pattern = 'TABULATED_SOBOL'
scene.cycles.use_adaptive_sampling = False
scene.cycles.use_light_tree = False
scene.cycles.blur_glossy = 0.0
scene.cycles.sample_clamp_indirect = 0.0
scene.view_settings.view_transform = 'Standard'
bpy.context.view_layer.update()

# ---- added for rendering (the .blend has no active camera and no usable light): camera, sun
cam_auto = bpy.data.cameras.new('AutoCamera')
cam_auto.lens = 50.0
cam_auto.sensor_width = 36.0
cam_auto.clip_end = 1000.0
ob_auto_camera = bpy.data.objects.new('AutoCamera', cam_auto)
scene.collection.objects.link(ob_auto_camera)
ob_auto_camera.location = (1.79181, -2.15074, 2.31603)
ob_auto_camera.rotation_euler = (1.09748, -7.21219e-08, 0.694738)
scene.camera = ob_auto_camera
light_auto_sun = bpy.data.lights.new('AutoSun', 'SUN')
light_auto_sun.energy = 3.0
light_auto_sun.angle = 0.0523599
ob_auto_sun = bpy.data.objects.new('AutoSun', light_auto_sun)
scene.collection.objects.link(ob_auto_sun)
ob_auto_sun.rotation_euler = (0.872665, 0.174533, 0.523599)
bpy.context.view_layer.update()
